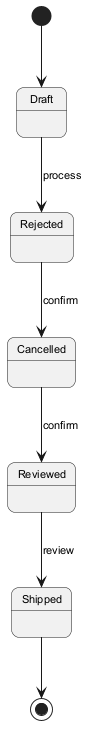

The diagram above was rendered by PlantUML. Its source (embedded in the PNG):
@startuml
skinparam backgroundColor #FFFFFF
skinparam roundCorner 15
skinparam defaultFontSize 11
[*] --> Draft
Draft --> Rejected : process
Rejected --> Cancelled : confirm
Cancelled --> Reviewed : confirm
Reviewed --> Shipped : review
Shipped --> [*]
@enduml